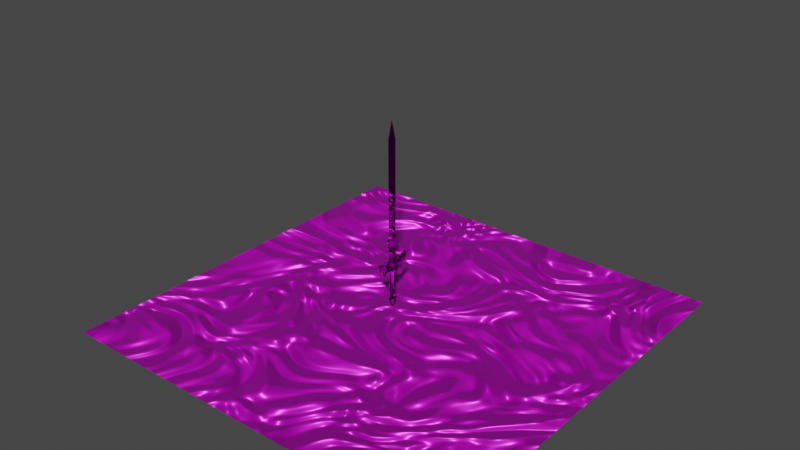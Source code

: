 # Source: mastersword.blend  (saved by Blender 2.90.8; exported with 4.5.12 LTS)
import bpy
from mathutils import Matrix  # noqa: F401  (used for matrix-valued properties, if any)

bpy.ops.wm.read_factory_settings(use_empty=True)
scene = bpy.context.scene
scene.name = 'Scene'

# ---- collections
col_collection = bpy.data.collections.new('Collection'); scene.collection.children.link(col_collection)

# ---- images (referenced by path relative to the original .blend; pixels are not part of the script)
import os
ASSET_DIR = os.environ.get("B2B_ASSET_DIR", "")  # directory of the original .blend (textures are referenced by path, not embedded)
HERE = os.path.dirname(os.path.abspath(__file__))  # packed textures are extracted next to this script under _unpacked/

def load_image(name, relpath, width, height, colorspace="sRGB"):
    """Load a texture the original file referenced (path relative to the .blend, or extracted next to this script)."""
    p = next((c for c in (os.path.join(HERE, relpath), os.path.join(ASSET_DIR, relpath)) if relpath and os.path.exists(c)), "")
    if p:
        img = bpy.data.images.load(p, check_existing=True)
        img.name = name
    else:  # same state as the original file: an image datablock whose file is absent (Cycles renders it pink)
        img = bpy.data.images.new(name, width, height)
        img.source = "FILE"
        img.filepath = "//" + (relpath or name)
    img.colorspace_settings.name = colorspace
    return img
img_aaron_png = load_image('aaron.PNG', 'aaron.PNG', 1024, 1024, 'sRGB')
img_kh3_jpg = load_image('kh3.jpg', 'kh3.jpg', 1024, 1024, 'sRGB')

# ---- materials (node trees are filled in below, after node groups)
mat_materialsword = bpy.data.materials.new('MaterialSword')
mat_materialsword.use_transparent_shadow = False
mat_materialsol = bpy.data.materials.new('MaterialSol')
mat_materialsol.use_transparent_shadow = False

# ---- material node trees
mat_materialsword.use_nodes = True; mat_materialsword.node_tree.nodes.clear()
_N = mat_materialsword.node_tree.nodes; _L = mat_materialsword.node_tree.links
n0 = _N.new('ShaderNodeBsdfPrincipled'); n0.name = 'Principled BSDF'; n0.location = (250, 300)
n0.distribution = 'GGX'
n0.subsurface_method = 'BURLEY'
n0.inputs[1].default_value = 1.0
n0.inputs[2].default_value = 0.0
n0.inputs[3].default_value = 1.45
n0.inputs[13].default_value = 0.4709
n0.inputs[20].default_value = 0.01091
n0.inputs[27].default_value = (0.0, 0.0, 0.0, 1.0)
n0.inputs[28].default_value = 1.0
n1 = _N.new('ShaderNodeOutputMaterial'); n1.name = 'Material Output'; n1.location = (540, 300)
n2 = _N.new('ShaderNodeValToRGB'); n2.name = 'Dégradé de couleurs'; n2.location = (-70, 138)
while len(n2.color_ramp.elements) > 1: n2.color_ramp.elements.remove(n2.color_ramp.elements[-1])
n2.color_ramp.elements[0].position = 0.0; n2.color_ramp.elements[0].color = (1.0, 0.0, 0.01231, 1.0)
_e = n2.color_ramp.elements.new(1.0); _e.color = (0.00834, 0.0, 1.0, 1.0)
n3 = _N.new('ShaderNodeTexNoise'); n3.name = 'Texture bruit'; n3.location = (-362, -42)
n3.inputs[2].default_value = 10.0
n3.inputs[4].default_value = 1.0
_L.new(n0.outputs[0], n1.inputs[0])
_L.new(n2.outputs[0], n0.inputs[0])
_L.new(n3.outputs[0], n2.inputs[0])
n1.is_active_output = True
mat_materialsol.use_nodes = True; mat_materialsol.node_tree.nodes.clear()
_N = mat_materialsol.node_tree.nodes; _L = mat_materialsol.node_tree.links
n0 = _N.new('ShaderNodeOutputMaterial'); n0.name = 'Material Output'; n0.location = (451, 300)
n1 = _N.new('ShaderNodeTexNoise'); n1.name = 'Texture bruit'; n1.location = (-476, -36)
n1.inputs[2].default_value = 10.0
n1.inputs[4].default_value = 1.0
n1.inputs[8].default_value = 1.0
n2 = _N.new('ShaderNodeTexCoord'); n2.name = 'Coordonnées de texture'; n2.location = (-937, 85)
n3 = _N.new('ShaderNodeMapping'); n3.name = 'Placage'; n3.location = (-702, 92)
n3.inputs[3].default_value = (0.4, 0.4, 1.0)
n4 = _N.new('ShaderNodeBsdfPrincipled'); n4.name = 'Principled BSDF'; n4.location = (155, 281)
n4.distribution = 'GGX'
n4.subsurface_method = 'BURLEY'
n4.inputs[1].default_value = 0.5527
n4.inputs[2].default_value = 0.3855
n4.inputs[3].default_value = 1.45
n4.inputs[8].default_value = 1.0
n4.inputs[9].default_value = (0.0, 0.0, 0.0)
n4.inputs[13].default_value = 1.0
n4.inputs[27].default_value = (0.0, 0.0, 0.0, 1.0)
n4.inputs[28].default_value = 1.0
n5 = _N.new('ShaderNodeValToRGB'); n5.name = 'Dégradé de couleurs'; n5.location = (-159, 186)
while len(n5.color_ramp.elements) > 1: n5.color_ramp.elements.remove(n5.color_ramp.elements[-1])
n5.color_ramp.elements[0].position = 0.0; n5.color_ramp.elements[0].color = (0.7977, 0.1388, 0.0, 1.0)
_e = n5.color_ramp.elements.new(1.0); _e.color = (0.3471, 0.0, 0.04272, 1.0)
n6 = _N.new('ShaderNodeBump'); n6.name = 'Bump'; n6.location = (-84, -138)
n6.invert = True
n6.inputs[1].default_value = 5.0
n6.inputs[2].default_value = 1.0
n7 = _N.new('ShaderNodeNormal'); n7.name = 'Normale'; n7.location = (-23, -335)
n7.inputs[0].default_value = (-0.88, -0.16, 0.4472)
n8 = _N.new('ShaderNodeTexImage'); n8.name = 'Texture image.001'; n8.location = (-743, 447)
n8.image = img_aaron_png
n9 = _N.new('ShaderNodeTexImage'); n9.name = 'Texture image'; n9.location = (-300, 640)
n9.image = img_kh3_jpg
n10 = _N.new('ShaderNodeMix'); n10.name = 'Mélanger'; n10.location = (11, 380)
n10.data_type = 'RGBA'
n10.clamp_result = True
n10.inputs[0].default_value = 0.75
n11 = _N.new('ShaderNodeMix'); n11.name = 'Mix'; n11.location = (-15, 161)
n11.data_type = 'RGBA'
n11.inputs[7].default_value = (0.0, 0.0, 0.0, 1.0)
_L.new(n4.outputs[0], n0.inputs[0])
_L.new(n1.outputs[0], n5.inputs[0])
_L.new(n1.outputs[1], n6.inputs[3])
_L.new(n3.outputs[0], n1.inputs[0])
_L.new(n2.outputs[2], n3.inputs[0])
_L.new(n9.outputs[0], n10.inputs[6])
_L.new(n6.outputs[0], n4.inputs[5])
_L.new(n8.outputs[0], n10.inputs[7])
_L.new(n10.outputs[2], n11.inputs[6])
_L.new(n5.outputs[0], n11.inputs[0])
_L.new(n5.outputs[0], n4.inputs[10])
_L.new(n11.outputs[2], n4.inputs[0])
n0.is_active_output = True

# ---- world
world_world = bpy.data.worlds.new('World'); scene.world = world_world
world_world.use_nodes = True; world_world.node_tree.nodes.clear()
_N = world_world.node_tree.nodes; _L = world_world.node_tree.links
n0 = _N.new('ShaderNodeOutputWorld'); n0.name = 'World Output'; n0.location = (300, 300)
n1 = _N.new('ShaderNodeBackground'); n1.name = 'Background'; n1.location = (10, 300)
n1.inputs[0].default_value = (0.05088, 0.05088, 0.05088, 1.0)
_L.new(n1.outputs[0], n0.inputs[0])
n0.is_active_output = True
world_world.color = (0.05088, 0.05088, 0.05088)
world_world.use_sun_shadow = False
world_world.sun_shadow_jitter_overblur = 0.0

# ---- meshes
me_cylindre_002 = bpy.data.meshes.new('Cylindre.002')
me_cylindre_002.from_pydata([(1.613e-08, 0.5311, -1.0), (0.0, 1.0, 1.0), (0.46, 0.2656, -1.0), (0.866, 0.5, 1.0), (0.46, -0.2656, -1.0), (0.866, -0.5, 1.0), (-3.902e-08, -0.5311, -1.0), (-8.742e-08, -1.0, 1.0), (-0.46, -0.2656, -1.0), (-0.866, -0.5, 1.0), (-0.46, 0.2656, -1.0), (-0.866, 0.5, 1.0), (0.4225, -0.7393, 1.0), (0.845, -2.691e-08, 1.0), (-0.4225, -0.7393, 1.0), (-0.845, 2.094e-07, 1.0), (-0.4225, 0.7393, 1.0), (0.4225, 0.7393, 1.0), (0.4225, -0.7393, 51.71), (0.845, -2.691e-08, 51.71), (-0.4225, -0.7393, 51.71), (-0.845, 2.094e-07, 51.71), (-0.4225, 0.7393, 51.71), (0.4225, 0.7393, 51.71), (-2.861e-06, 0.0, 59.41), (-2.861e-06, 0.0, 59.41), (-2.861e-06, 0.0, 59.41), (-2.861e-06, 0.0, 59.41), (-2.861e-06, 0.0, 59.41), (-2.861e-06, 0.0, 59.41), (0.0, 1.0, -1.0), (0.866, 0.5, -1.0), (0.866, -0.5, -1.0), (-8.742e-08, -1.0, -1.0), (-0.866, -0.5, -1.0), (-0.866, 0.5, -1.0), (-1.789e-07, 1.257, -2.532), (1.088, 0.6283, -2.532), (1.088, -0.6283, -2.532), (-3.093e-07, -1.257, -2.532), (-1.088, -0.6283, -2.532), (-1.088, 0.6283, -2.532), (-1.789e-07, 1.257, -3.264), (1.088, 0.6283, -3.264), (1.088, -0.6283, -3.264), (-3.093e-07, -1.257, -3.264), (-1.088, -0.6283, -3.264), (-1.088, 0.6283, -3.264), (-1.788e-07, 0.5896, -3.864), (0.5106, 0.2948, -3.864), (0.5106, -0.2948, -3.864), (-2.401e-07, -0.5896, -3.864), (-0.5106, -0.2948, -3.864), (-0.5106, 0.2948, -3.864), (3.303e-07, 0.5896, -15.04), (0.5106, 0.2948, -15.04), (0.5106, -0.2948, -15.04), (2.69e-07, -0.5896, -15.04), (-0.5106, -0.2948, -15.04), (-0.5106, 0.2948, -15.04), (3.939e-07, 0.9498, -15.64), (0.8226, 0.4749, -15.64), (0.8226, -0.4749, -15.64), (2.953e-07, -0.9498, -15.64), (-0.8226, -0.4749, -15.64), (-0.8226, 0.4749, -15.64), (4.676e-07, 0.5333, -16.53), (0.4619, 0.2667, -16.53), (0.4619, -0.2667, -16.53), (4.122e-07, -0.5333, -16.53), (-0.4619, -0.2667, -16.53), (-0.4619, 0.2667, -16.53), (8.894e-07, 0.3206, -18.13), (0.2776, 0.1603, -18.13), (0.2776, -0.1603, -18.13), (8.561e-07, -0.3206, -18.13), (-0.2776, -0.1603, -18.13), (-0.2776, 0.1603, -18.13), (2.12, 0.5, -2.002), (2.12, 0.5, -4.002), (2.12, -0.5, -4.002), (2.12, -0.5, -2.002), (1.703, -0.5, -1.003), (1.703, 0.5, -1.003), (1.703, 0.5, -3.003), (1.703, -0.5, -3.003), (2.667, -0.5, 1.382), (2.667, 0.5, 1.382), (2.088, -0.5, 1.039), (2.088, 0.5, 1.039), (2.582, -0.5, -1.6), (2.582, 0.5, -1.6), (3.129, -0.5, 1.783), (3.129, 0.5, 1.783), (2.96, -0.5, -1.323), (2.96, 0.5, -1.323), (3.507, -0.5, 2.061), (3.507, 0.5, 2.061), (-0.4225, -0.7393, 11.35), (-0.845, 2.094e-07, 11.35), (0.845, -2.691e-08, 11.35), (0.4225, -0.7393, 11.35), (0.4225, 0.7393, 11.35), (-0.4225, 0.7393, 11.35), (-0.845, 2.094e-07, 7.203), (0.4225, -0.7393, 7.203), (-0.4225, 0.7393, 7.203), (-0.4225, -0.7393, 7.203), (0.845, -2.691e-08, 7.203), (0.4225, 0.7393, 7.203), (1.394, 8.424e-09, 8.376), (1.394, 8.424e-09, 10.17), (1.211, 0.3205, 8.376), (1.211, 0.3205, 10.17), (1.211, -0.3205, 10.17), (1.211, -0.3205, 8.376)], [], [(30, 1, 3, 31), (81, 78, 91, 90), (32, 5, 7, 33), (33, 7, 9, 34), (5, 3, 12, 14), (34, 9, 11, 35), (35, 11, 1, 30), (8, 10, 41, 40), (99, 98, 20, 21), (11, 9, 16, 17), (3, 1, 13, 12), (7, 5, 14, 15), (1, 11, 17, 13), (9, 7, 15, 16), (20, 18, 24, 26), (101, 100, 19, 18), (100, 102, 23, 19), (103, 99, 21, 22), (98, 101, 18, 20), (102, 103, 22, 23), (24, 25, 29, 28, 27, 26), (23, 22, 28, 29), (21, 20, 26, 27), (18, 19, 25, 24), (19, 23, 29, 25), (22, 21, 27, 28), (2, 0, 30, 31), (4, 2, 31, 32), (6, 4, 32, 33), (8, 6, 33, 34), (10, 8, 34, 35), (0, 10, 35, 30), (41, 36, 42, 47), (4, 6, 39, 38), (0, 2, 37, 36), (10, 0, 36, 41), (6, 8, 40, 39), (2, 4, 38, 37), (46, 47, 53, 52), (39, 40, 46, 45), (37, 38, 44, 43), (40, 41, 47, 46), (38, 39, 45, 44), (36, 37, 43, 42), (53, 48, 54, 59), (44, 45, 51, 50), (42, 43, 49, 48), (47, 42, 48, 53), (45, 46, 52, 51), (43, 44, 50, 49), (58, 59, 65, 64), (51, 52, 58, 57), (49, 50, 56, 55), (52, 53, 59, 58), (50, 51, 57, 56), (48, 49, 55, 54), (65, 60, 66, 71), (56, 57, 63, 62), (54, 55, 61, 60), (59, 54, 60, 65), (57, 58, 64, 63), (55, 56, 62, 61), (70, 71, 77, 76), (63, 64, 70, 69), (61, 62, 68, 67), (64, 65, 71, 70), (62, 63, 69, 68), (60, 61, 67, 66), (72, 73, 74, 75, 76, 77), (68, 69, 75, 74), (66, 67, 73, 72), (71, 66, 72, 77), (69, 70, 76, 75), (67, 68, 74, 73), (79, 78, 81, 80), (84, 83, 78, 79), (82, 85, 80, 81), (85, 84, 79, 80), (32, 31, 84, 85), (5, 32, 85, 82), (31, 3, 83, 84), (3, 5, 82, 83), (89, 88, 86, 87), (78, 83, 89, 87), (82, 81, 86, 88), (83, 82, 88, 89), (90, 91, 95, 94), (78, 87, 93, 91), (87, 86, 92, 93), (86, 81, 90, 92), (94, 95, 97, 96), (92, 90, 94, 96), (93, 92, 96, 97), (91, 93, 97, 95), (109, 106, 103, 102), (107, 105, 101, 98), (106, 104, 99, 103), (101, 105, 115, 114), (109, 102, 113, 112), (104, 107, 98, 99), (15, 14, 107, 104), (12, 13, 108, 105), (13, 17, 109, 108), (16, 15, 104, 106), (14, 12, 105, 107), (17, 16, 106, 109), (110, 112, 113, 111), (115, 110, 111, 114), (108, 109, 112, 110), (102, 100, 111, 113), (100, 101, 114, 111), (105, 108, 110, 115)])
_uv = me_cylindre_002.uv_layers.new(name='CarteUV')
_uv.uv.foreach_set('vector', [1.0, 0.5, 1.0, 1.0, 0.8333, 1.0, 0.8333, 0.5, 0.6667, 1.0, 0.8333, 1.0, 0.8333, 1.0, 0.6667, 1.0, 0.6667, 0.5, 0.6667, 1.0, 0.5, 1.0, 0.5, 0.5, 0.5, 0.5, 0.5, 1.0, 0.3333, 1.0, 0.3333, 0.5, 0.6667, 1.0, 0.8333, 1.0, 0.8333, 1.0, 0.6667, 1.0, 0.3333, 0.5, 0.3333, 1.0, 0.1667, 1.0, 0.1667, 0.5, 0.1667, 0.5, 0.1667, 1.0, -8.941e-08, 1.0, -8.941e-08, 0.5, 0.6396, 0.1863, 0.6396, 0.3137, 0.6396, 0.3137, 0.6396, 0.1863, 0.5, 1.0, 0.6667, 1.0, 0.6667, 1.0, 0.5, 1.0, 0.1667, 1.0, 0.3333, 1.0, 0.3333, 1.0, 0.1667, 1.0, 0.8333, 1.0, 1.0, 1.0, 1.0, 1.0, 0.8333, 1.0, 0.5, 1.0, 0.6667, 1.0, 0.6667, 1.0, 0.5, 1.0, -8.941e-08, 1.0, 0.1667, 1.0, 0.1667, 1.0, -8.941e-08, 1.0, 0.3333, 1.0, 0.5, 1.0, 0.5, 1.0, 0.3333, 1.0, 0.6667, 1.0, 0.8333, 1.0, 0.8333, 1.0, 0.6667, 1.0, 0.8333, 1.0, 1.0, 1.0, 1.0, 1.0, 0.8333, 1.0, -8.941e-08, 1.0, 0.1667, 1.0, 0.1667, 1.0, -8.941e-08, 1.0, 0.3333, 1.0, 0.5, 1.0, 0.5, 1.0, 0.3333, 1.0, 0.6667, 1.0, 0.8333, 1.0, 0.8333, 1.0, 0.6667, 1.0, 0.1667, 1.0, 0.3333, 1.0, 0.3333, 1.0, 0.1667, 1.0, 0.4578, 0.37, 0.25, 0.49, 0.04215, 0.37, 0.04215, 0.13, 0.25, 0.01, 0.4578, 0.13, 0.1667, 1.0, 0.3333, 1.0, 0.3333, 1.0, 0.1667, 1.0, 0.5, 1.0, 0.6667, 1.0, 0.6667, 1.0, 0.5, 1.0, 0.8333, 1.0, 1.0, 1.0, 1.0, 1.0, 0.8333, 1.0, -8.941e-08, 1.0, 0.1667, 1.0, 0.1667, 1.0, -8.941e-08, 1.0, 0.3333, 1.0, 0.5, 1.0, 0.5, 1.0, 0.3333, 1.0, 0.8604, 0.3137, 0.75, 0.3775, 0.75, 0.49, 0.9578, 0.37, 0.8604, 0.1863, 0.8604, 0.3137, 0.9578, 0.37, 0.9578, 0.13, 0.75, 0.1225, 0.8604, 0.1863, 0.9578, 0.13, 0.75, 0.01, 0.6396, 0.1863, 0.75, 0.1225, 0.75, 0.01, 0.5422, 0.13, 0.6396, 0.3137, 0.6396, 0.1863, 0.5422, 0.13, 0.5422, 0.37, 0.75, 0.3775, 0.6396, 0.3137, 0.5422, 0.37, 0.75, 0.49, 0.6396, 0.3137, 0.75, 0.3775, 0.75, 0.3775, 0.6396, 0.3137, 0.8604, 0.1863, 0.75, 0.1225, 0.75, 0.1225, 0.8604, 0.1863, 0.75, 0.3775, 0.8604, 0.3137, 0.8604, 0.3137, 0.75, 0.3775, 0.6396, 0.3137, 0.75, 0.3775, 0.75, 0.3775, 0.6396, 0.3137, 0.75, 0.1225, 0.6396, 0.1863, 0.6396, 0.1863, 0.75, 0.1225, 0.8604, 0.3137, 0.8604, 0.1863, 0.8604, 0.1863, 0.8604, 0.3137, 0.6396, 0.1863, 0.6396, 0.3137, 0.6396, 0.3137, 0.6396, 0.1863, 0.75, 0.1225, 0.6396, 0.1863, 0.6396, 0.1863, 0.75, 0.1225, 0.8604, 0.3137, 0.8604, 0.1863, 0.8604, 0.1863, 0.8604, 0.3137, 0.6396, 0.1863, 0.6396, 0.3137, 0.6396, 0.3137, 0.6396, 0.1863, 0.8604, 0.1863, 0.75, 0.1225, 0.75, 0.1225, 0.8604, 0.1863, 0.75, 0.3775, 0.8604, 0.3137, 0.8604, 0.3137, 0.75, 0.3775, 0.6396, 0.3137, 0.75, 0.3775, 0.75, 0.3775, 0.6396, 0.3137, 0.8604, 0.1863, 0.75, 0.1225, 0.75, 0.1225, 0.8604, 0.1863, 0.75, 0.3775, 0.8604, 0.3137, 0.8604, 0.3137, 0.75, 0.3775, 0.6396, 0.3137, 0.75, 0.3775, 0.75, 0.3775, 0.6396, 0.3137, 0.75, 0.1225, 0.6396, 0.1863, 0.6396, 0.1863, 0.75, 0.1225, 0.8604, 0.3137, 0.8604, 0.1863, 0.8604, 0.1863, 0.8604, 0.3137, 0.6396, 0.1863, 0.6396, 0.3137, 0.6396, 0.3137, 0.6396, 0.1863, 0.75, 0.1225, 0.6396, 0.1863, 0.6396, 0.1863, 0.75, 0.1225, 0.8604, 0.3137, 0.8604, 0.1863, 0.8604, 0.1863, 0.8604, 0.3137, 0.6396, 0.1863, 0.6396, 0.3137, 0.6396, 0.3137, 0.6396, 0.1863, 0.8604, 0.1863, 0.75, 0.1225, 0.75, 0.1225, 0.8604, 0.1863, 0.75, 0.3775, 0.8604, 0.3137, 0.8604, 0.3137, 0.75, 0.3775, 0.6396, 0.3137, 0.75, 0.3775, 0.75, 0.3775, 0.6396, 0.3137, 0.8604, 0.1863, 0.75, 0.1225, 0.75, 0.1225, 0.8604, 0.1863, 0.75, 0.3775, 0.8604, 0.3137, 0.8604, 0.3137, 0.75, 0.3775, 0.6396, 0.3137, 0.75, 0.3775, 0.75, 0.3775, 0.6396, 0.3137, 0.75, 0.1225, 0.6396, 0.1863, 0.6396, 0.1863, 0.75, 0.1225, 0.8604, 0.3137, 0.8604, 0.1863, 0.8604, 0.1863, 0.8604, 0.3137, 0.6396, 0.1863, 0.6396, 0.3137, 0.6396, 0.3137, 0.6396, 0.1863, 0.75, 0.1225, 0.6396, 0.1863, 0.6396, 0.1863, 0.75, 0.1225, 0.8604, 0.3137, 0.8604, 0.1863, 0.8604, 0.1863, 0.8604, 0.3137, 0.6396, 0.1863, 0.6396, 0.3137, 0.6396, 0.3137, 0.6396, 0.1863, 0.8604, 0.1863, 0.75, 0.1225, 0.75, 0.1225, 0.8604, 0.1863, 0.75, 0.3775, 0.8604, 0.3137, 0.8604, 0.3137, 0.75, 0.3775, 0.75, 0.3775, 0.8604, 0.3137, 0.8604, 0.1863, 0.75, 0.1225, 0.6396, 0.1863, 0.6396, 0.3137, 0.8604, 0.1863, 0.75, 0.1225, 0.75, 0.1225, 0.8604, 0.1863, 0.75, 0.3775, 0.8604, 0.3137, 0.8604, 0.3137, 0.75, 0.3775, 0.6396, 0.3137, 0.75, 0.3775, 0.75, 0.3775, 0.6396, 0.3137, 0.75, 0.1225, 0.6396, 0.1863, 0.6396, 0.1863, 0.75, 0.1225, 0.8604, 0.3137, 0.8604, 0.1863, 0.8604, 0.1863, 0.8604, 0.3137, 0.8333, 0.5, 0.8333, 1.0, 0.6667, 1.0, 0.6667, 0.5, 0.8333, 0.5, 0.8333, 1.0, 0.8333, 1.0, 0.8333, 0.5, 0.6667, 1.0, 0.6667, 0.5, 0.6667, 0.5, 0.6667, 1.0, 0.9578, 0.13, 0.9578, 0.37, 0.9578, 0.37, 0.9578, 0.13, 0.9578, 0.13, 0.9578, 0.37, 0.9578, 0.37, 0.9578, 0.13, 0.6667, 1.0, 0.6667, 0.5, 0.6667, 0.5, 0.6667, 1.0, 0.8333, 0.5, 0.8333, 1.0, 0.8333, 1.0, 0.8333, 0.5, 0.8333, 1.0, 0.6667, 1.0, 0.6667, 1.0, 0.8333, 1.0, 0.8333, 1.0, 0.6667, 1.0, 0.6667, 1.0, 0.8333, 1.0, 0.8333, 1.0, 0.8333, 1.0, 0.8333, 1.0, 0.8333, 1.0, 0.6667, 1.0, 0.6667, 1.0, 0.6667, 1.0, 0.6667, 1.0, 0.8333, 1.0, 0.6667, 1.0, 0.6667, 1.0, 0.8333, 1.0, 0.6667, 1.0, 0.8333, 1.0, 0.8333, 1.0, 0.6667, 1.0, 0.8333, 1.0, 0.8333, 1.0, 0.8333, 1.0, 0.8333, 1.0, 0.8333, 1.0, 0.6667, 1.0, 0.6667, 1.0, 0.8333, 1.0, 0.6667, 1.0, 0.6667, 1.0, 0.6667, 1.0, 0.6667, 1.0, 0.6667, 1.0, 0.8333, 1.0, 0.8333, 1.0, 0.6667, 1.0, 0.6667, 1.0, 0.6667, 1.0, 0.6667, 1.0, 0.6667, 1.0, 0.8333, 1.0, 0.6667, 1.0, 0.6667, 1.0, 0.8333, 1.0, 0.8333, 1.0, 0.8333, 1.0, 0.8333, 1.0, 0.8333, 1.0, 0.1667, 1.0, 0.3333, 1.0, 0.3333, 1.0, 0.1667, 1.0, 0.6667, 1.0, 0.8333, 1.0, 0.8333, 1.0, 0.6667, 1.0, 0.3333, 1.0, 0.5, 1.0, 0.5, 1.0, 0.3333, 1.0, 0.8333, 1.0, 0.8333, 1.0, 0.8333, 1.0, 0.8333, 1.0, 0.1667, 1.0, 0.1667, 1.0, 0.1667, 1.0, 0.1667, 1.0, 0.5, 1.0, 0.6667, 1.0, 0.6667, 1.0, 0.5, 1.0, 0.5, 1.0, 0.6667, 1.0, 0.6667, 1.0, 0.5, 1.0, 0.8333, 1.0, 1.0, 1.0, 1.0, 1.0, 0.8333, 1.0, -8.941e-08, 1.0, 0.1667, 1.0, 0.1667, 1.0, -8.941e-08, 1.0, 0.3333, 1.0, 0.5, 1.0, 0.5, 1.0, 0.3333, 1.0, 0.6667, 1.0, 0.8333, 1.0, 0.8333, 1.0, 0.6667, 1.0, 0.1667, 1.0, 0.3333, 1.0, 0.3333, 1.0, 0.1667, 1.0, -8.941e-08, 1.0, 0.1667, 1.0, 0.1667, 1.0, -8.941e-08, 1.0, 0.8333, 1.0, 1.0, 1.0, 1.0, 1.0, 0.8333, 1.0, -8.941e-08, 1.0, 0.1667, 1.0, 0.1667, 1.0, -8.941e-08, 1.0, 0.1667, 1.0, -8.941e-08, 1.0, -8.941e-08, 1.0, 0.1667, 1.0, 1.0, 1.0, 0.8333, 1.0, 0.8333, 1.0, 1.0, 1.0, 0.8333, 1.0, 1.0, 1.0, 1.0, 1.0, 0.8333, 1.0])
me_cylindre_002.materials.append(mat_materialsword)
me_cylindre_002.use_remesh_fix_poles = True
me_cylindre_002.use_remesh_preserve_attributes = False
me_cylindre_002.use_mirror_vertex_groups = False
me_cylindre_002.update()
me_plan = bpy.data.meshes.new('Plan')
me_plan.from_pydata([(-1.0, -1.0, 0.0), (1.0, -1.0, 0.0), (-1.0, 1.0, 0.0), (1.0, 1.0, 0.0)], [], [(0, 1, 3, 2)])
_uv = me_plan.uv_layers.new(name='CarteUV')
_uv.uv.foreach_set('vector', [0.0, 0.0, 1.0, 0.0, 1.0, 1.0, 0.0, 1.0])
me_plan.materials.append(mat_materialsol)
me_plan.use_remesh_fix_poles = True
me_plan.use_remesh_preserve_attributes = False
me_plan.use_mirror_vertex_groups = False
me_plan.update()

# ---- objects
ob_empty = bpy.data.objects.new('Empty', None)
ob_cylindre = bpy.data.objects.new('Cylindre', me_cylindre_002)
ob_plan = bpy.data.objects.new('Plan', me_plan)

# ---- transforms, parenting, visibility, modifiers, constraints
ob_empty.location = (-0.213, 0.8544, 1.839)
ob_empty.rotation_euler = (1.532, -3.107, 1.341)
ob_empty.empty_display_type = 'IMAGE'
ob_empty.empty_display_size = 6.408
ob_empty.empty_image_offset = (-0.3901, -0.3901)
ob_empty.empty_image_depth = 'BACK'
ob_empty.empty_image_side = 'FRONT'
ob_empty.lineart.crease_threshold = 0.0
ob_cylindre.location = (-0.4077, 0.1103, 1.787)
ob_cylindre.rotation_euler = (0.0, -0.0, 1.571)
ob_cylindre.scale = (0.1888, 0.09671, 0.08097)
ob_cylindre.lineart.crease_threshold = 0.0
_m = ob_cylindre.modifiers.new('Miroir', 'MIRROR')
ob_plan.location = (0.0, 0.0, 0.0)
ob_plan.scale = (6.992, 6.992, 6.992)
ob_plan.lineart.crease_threshold = 0.0

# ---- collection membership
col_collection.objects.link(ob_empty)
col_collection.objects.link(ob_cylindre)
col_collection.objects.link(ob_plan)

# ---- scene / render settings (as saved in the file)
scene.frame_start = 1; scene.frame_end = 250; scene.frame_set(108)
scene.render.engine = 'BLENDER_EEVEE_NEXT'
scene.cycles.use_denoising = False
scene.cycles.samples = 128
scene.cycles.sampling_pattern = 'TABULATED_SOBOL'
scene.cycles.use_adaptive_sampling = False
scene.cycles.use_light_tree = False
scene.view_settings.view_transform = 'Filmic'
bpy.context.view_layer.update()

# ---- added for rendering (the .blend has no active camera and no usable light): camera, sun
cam_auto = bpy.data.cameras.new('AutoCamera')
cam_auto.lens = 50.0
cam_auto.sensor_width = 36.0
cam_auto.clip_end = 1000.0
ob_auto_camera = bpy.data.objects.new('AutoCamera', cam_auto)
scene.collection.objects.link(ob_auto_camera)
ob_auto_camera.location = (19.288, -23.1456, 18.7289)
ob_auto_camera.rotation_euler = (1.09748, -7.21219e-08, 0.694738)
scene.camera = ob_auto_camera
light_auto_sun = bpy.data.lights.new('AutoSun', 'SUN')
light_auto_sun.energy = 3.0
light_auto_sun.angle = 0.0523599
ob_auto_sun = bpy.data.objects.new('AutoSun', light_auto_sun)
scene.collection.objects.link(ob_auto_sun)
ob_auto_sun.rotation_euler = (0.872665, 0.174533, 0.523599)
bpy.context.view_layer.update()
